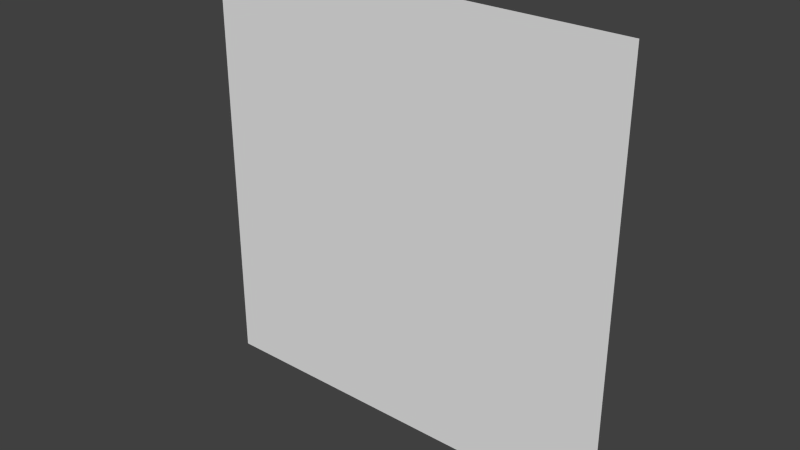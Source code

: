 # Source: mountains.blend  (saved by Blender 2.76.0; exported with 4.5.12 LTS)
import bpy
from mathutils import Matrix  # noqa: F401  (used for matrix-valued properties, if any)

bpy.ops.wm.read_factory_settings(use_empty=True)
scene = bpy.context.scene
scene.name = 'Scene'

# ---- collections
col_collection_1 = bpy.data.collections.new('Collection 1'); scene.collection.children.link(col_collection_1)

# ---- world
world_world = bpy.data.worlds.new('World'); scene.world = world_world
world_world.color = (0.05088, 0.05088, 0.05088)
world_world.use_sun_shadow = False
world_world.sun_shadow_jitter_overblur = 0.0
world_world.cycles.sampling_method = 'MANUAL'
world_world.cycles.sample_map_resolution = 256

# ---- meshes
me_plane = bpy.data.meshes.new('Plane')
me_plane.from_pydata([(-16.0, 3.497e-07, 0.0), (-15.0, 3.497e-07, 0.0), (-14.0, 3.497e-07, 0.0), (-13.0, 3.497e-07, 0.0), (-12.0, 3.497e-07, 0.0), (-11.0, 3.497e-07, 0.0), (-10.0, 3.497e-07, 0.0), (-9.0, 3.497e-07, 0.0), (-8.0, 3.497e-07, 0.0), (-7.0, 3.497e-07, 0.0), (-6.0, 3.497e-07, 0.0), (-5.0, 3.497e-07, 0.0), (-4.0, 3.497e-07, 0.0), (-3.0, 3.497e-07, 0.0), (-2.0, 3.497e-07, 0.0), (-1.0, 3.497e-07, 0.0), (0.0, 3.497e-07, 0.0), (-16.0, 3.06e-07, 1.0), (-15.0, 3.06e-07, 1.0), (-14.0, 3.06e-07, 1.0), (-13.0, 3.06e-07, 1.0), (-12.0, 3.06e-07, 1.0), (-11.0, 3.06e-07, 1.0), (-10.0, 3.06e-07, 1.0), (-9.0, 3.06e-07, 1.0), (-8.0, 3.06e-07, 1.0), (-7.0, 3.06e-07, 1.0), (-6.0, 3.06e-07, 1.0), (-5.0, 3.06e-07, 1.0), (-4.0, 3.06e-07, 1.0), (-3.0, 3.06e-07, 1.0), (-2.0, 3.06e-07, 1.0), (-1.0, 3.06e-07, 1.0), (0.0, 3.06e-07, 1.0), (-16.0, 2.623e-07, 2.0), (-15.0, 2.623e-07, 2.0), (-14.0, 2.623e-07, 2.0), (-13.0, 2.623e-07, 2.0), (-12.0, 2.623e-07, 2.0), (-11.0, 2.623e-07, 2.0), (-10.0, 2.623e-07, 2.0), (-9.0, 2.623e-07, 2.0), (-8.0, 2.623e-07, 2.0), (-7.0, 2.623e-07, 2.0), (-6.0, 2.623e-07, 2.0), (-5.0, 2.623e-07, 2.0), (-4.0, 2.623e-07, 2.0), (-3.0, 2.623e-07, 2.0), (-2.0, 2.623e-07, 2.0), (-1.0, 2.623e-07, 2.0), (0.0, 2.623e-07, 2.0), (-16.0, 2.186e-07, 3.0), (-15.0, 2.186e-07, 3.0), (-14.0, 2.186e-07, 3.0), (-13.0, 2.186e-07, 3.0), (-12.0, 2.186e-07, 3.0), (-11.0, 2.186e-07, 3.0), (-10.0, 2.186e-07, 3.0), (-9.0, 2.186e-07, 3.0), (-8.0, 2.186e-07, 3.0), (-7.0, 2.186e-07, 3.0), (-6.0, 2.186e-07, 3.0), (-5.0, 2.186e-07, 3.0), (-4.0, 2.186e-07, 3.0), (-3.0, 2.186e-07, 3.0), (-2.0, 2.186e-07, 3.0), (-1.0, 2.186e-07, 3.0), (0.0, 2.186e-07, 3.0), (-16.0, 1.748e-07, 4.0), (-15.0, 1.748e-07, 4.0), (-14.0, 1.748e-07, 4.0), (-13.0, 1.748e-07, 4.0), (-12.0, 1.748e-07, 4.0), (-11.0, 1.748e-07, 4.0), (-10.0, 1.748e-07, 4.0), (-9.0, 1.748e-07, 4.0), (-8.0, 1.748e-07, 4.0), (-7.0, 1.748e-07, 4.0), (-6.0, 1.748e-07, 4.0), (-5.0, 1.748e-07, 4.0), (-4.0, 1.748e-07, 4.0), (-3.0, 1.748e-07, 4.0), (-2.0, 1.748e-07, 4.0), (-1.0, 1.748e-07, 4.0), (0.0, 1.748e-07, 4.0), (-16.0, 1.311e-07, 5.0), (-15.0, 1.311e-07, 5.0), (-14.0, 1.311e-07, 5.0), (-13.0, 1.311e-07, 5.0), (-12.0, 1.311e-07, 5.0), (-11.0, 1.311e-07, 5.0), (-10.0, 1.311e-07, 5.0), (-9.0, 1.311e-07, 5.0), (-8.0, 1.311e-07, 5.0), (-7.0, 1.311e-07, 5.0), (-6.0, 1.311e-07, 5.0), (-5.0, 1.311e-07, 5.0), (-4.0, 1.311e-07, 5.0), (-3.0, 1.311e-07, 5.0), (-2.0, 1.311e-07, 5.0), (-1.0, 1.311e-07, 5.0), (0.0, 1.311e-07, 5.0), (-16.0, 8.742e-08, 6.0), (-15.0, 8.742e-08, 6.0), (-14.0, 8.742e-08, 6.0), (-13.0, 8.742e-08, 6.0), (-12.0, 8.742e-08, 6.0), (-11.0, 8.742e-08, 6.0), (-10.0, 8.742e-08, 6.0), (-9.0, 8.742e-08, 6.0), (-8.0, 8.742e-08, 6.0), (-7.0, 8.742e-08, 6.0), (-6.0, 8.742e-08, 6.0), (-5.0, 8.742e-08, 6.0), (-4.0, 8.742e-08, 6.0), (-3.0, 8.742e-08, 6.0), (-2.0, 8.742e-08, 6.0), (-1.0, 8.742e-08, 6.0), (0.0, 8.742e-08, 6.0), (-16.0, 4.371e-08, 7.0), (-15.0, 4.371e-08, 7.0), (-14.0, 4.371e-08, 7.0), (-13.0, 4.371e-08, 7.0), (-12.0, 4.371e-08, 7.0), (-11.0, 4.371e-08, 7.0), (-10.0, 4.371e-08, 7.0), (-9.0, 4.371e-08, 7.0), (-8.0, 4.371e-08, 7.0), (-7.0, 4.371e-08, 7.0), (-6.0, 4.371e-08, 7.0), (-5.0, 4.371e-08, 7.0), (-4.0, 4.371e-08, 7.0), (-3.0, 4.371e-08, 7.0), (-2.0, 4.371e-08, 7.0), (-1.0, 4.371e-08, 7.0), (0.0, 4.371e-08, 7.0), (-16.0, 0.0, 8.0), (-15.0, 0.0, 8.0), (-14.0, 0.0, 8.0), (-13.0, 0.0, 8.0), (-12.0, 0.0, 8.0), (-11.0, 0.0, 8.0), (-10.0, 0.0, 8.0), (-9.0, 0.0, 8.0), (-8.0, 0.0, 8.0), (-7.0, 0.0, 8.0), (-6.0, 0.0, 8.0), (-5.0, 0.0, 8.0), (-4.0, 0.0, 8.0), (-3.0, 0.0, 8.0), (-2.0, 0.0, 8.0), (-1.0, 0.0, 8.0), (0.0, 0.0, 8.0), (-16.0, -4.371e-08, 9.0), (-15.0, -4.371e-08, 9.0), (-14.0, -4.371e-08, 9.0), (-13.0, -4.371e-08, 9.0), (-12.0, -4.371e-08, 9.0), (-11.0, -4.371e-08, 9.0), (-10.0, -4.371e-08, 9.0), (-9.0, -4.371e-08, 9.0), (-8.0, -4.371e-08, 9.0), (-7.0, -4.371e-08, 9.0), (-6.0, -4.371e-08, 9.0), (-5.0, -4.371e-08, 9.0), (-4.0, -4.371e-08, 9.0), (-3.0, -4.371e-08, 9.0), (-2.0, -4.371e-08, 9.0), (-1.0, -4.371e-08, 9.0), (0.0, -4.371e-08, 9.0), (-16.0, -8.742e-08, 10.0), (-15.0, -8.742e-08, 10.0), (-14.0, -8.742e-08, 10.0), (-13.0, -8.742e-08, 10.0), (-12.0, -8.742e-08, 10.0), (-11.0, -8.742e-08, 10.0), (-10.0, -8.742e-08, 10.0), (-9.0, -8.742e-08, 10.0), (-8.0, -8.742e-08, 10.0), (-7.0, -8.742e-08, 10.0), (-6.0, -8.742e-08, 10.0), (-5.0, -8.742e-08, 10.0), (-4.0, -8.742e-08, 10.0), (-3.0, -8.742e-08, 10.0), (-2.0, -8.742e-08, 10.0), (-1.0, -8.742e-08, 10.0), (0.0, -8.742e-08, 10.0), (-16.0, -1.311e-07, 11.0), (-15.0, -1.311e-07, 11.0), (-14.0, -1.311e-07, 11.0), (-13.0, -1.311e-07, 11.0), (-12.0, -1.311e-07, 11.0), (-11.0, -1.311e-07, 11.0), (-10.0, -1.311e-07, 11.0), (-9.0, -1.311e-07, 11.0), (-8.0, -1.311e-07, 11.0), (-7.0, -1.311e-07, 11.0), (-6.0, -1.311e-07, 11.0), (-5.0, -1.311e-07, 11.0), (-4.0, -1.311e-07, 11.0), (-3.0, -1.311e-07, 11.0), (-2.0, -1.311e-07, 11.0), (-1.0, -1.311e-07, 11.0), (0.0, -1.311e-07, 11.0), (-16.0, -1.748e-07, 12.0), (-15.0, -1.748e-07, 12.0), (-14.0, -1.748e-07, 12.0), (-13.0, -1.748e-07, 12.0), (-12.0, -1.748e-07, 12.0), (-11.0, -1.748e-07, 12.0), (-10.0, -1.748e-07, 12.0), (-9.0, -1.748e-07, 12.0), (-8.0, -1.748e-07, 12.0), (-7.0, -1.748e-07, 12.0), (-6.0, -1.748e-07, 12.0), (-5.0, -1.748e-07, 12.0), (-4.0, -1.748e-07, 12.0), (-3.0, -1.748e-07, 12.0), (-2.0, -1.748e-07, 12.0), (-1.0, -1.748e-07, 12.0), (0.0, -1.748e-07, 12.0), (-16.0, -2.186e-07, 13.0), (-15.0, -2.186e-07, 13.0), (-14.0, -2.186e-07, 13.0), (-13.0, -2.186e-07, 13.0), (-12.0, -2.186e-07, 13.0), (-11.0, -2.186e-07, 13.0), (-10.0, -2.186e-07, 13.0), (-9.0, -2.186e-07, 13.0), (-8.0, -2.186e-07, 13.0), (-7.0, -2.186e-07, 13.0), (-6.0, -2.186e-07, 13.0), (-5.0, -2.186e-07, 13.0), (-4.0, -2.186e-07, 13.0), (-3.0, -2.186e-07, 13.0), (-2.0, -2.186e-07, 13.0), (-1.0, -2.186e-07, 13.0), (0.0, -2.186e-07, 13.0), (-16.0, -2.623e-07, 14.0), (-15.0, -2.623e-07, 14.0), (-14.0, -2.623e-07, 14.0), (-13.0, -2.623e-07, 14.0), (-12.0, -2.623e-07, 14.0), (-11.0, -2.623e-07, 14.0), (-10.0, -2.623e-07, 14.0), (-9.0, -2.623e-07, 14.0), (-8.0, -2.623e-07, 14.0), (-7.0, -2.623e-07, 14.0), (-6.0, -2.623e-07, 14.0), (-5.0, -2.623e-07, 14.0), (-4.0, -2.623e-07, 14.0), (-3.0, -2.623e-07, 14.0), (-2.0, -2.623e-07, 14.0), (-1.0, -2.623e-07, 14.0), (0.0, -2.623e-07, 14.0), (-16.0, -3.06e-07, 15.0), (-15.0, -3.06e-07, 15.0), (-14.0, -3.06e-07, 15.0), (-13.0, -3.06e-07, 15.0), (-12.0, -3.06e-07, 15.0), (-11.0, -3.06e-07, 15.0), (-10.0, -3.06e-07, 15.0), (-9.0, -3.06e-07, 15.0), (-8.0, -3.06e-07, 15.0), (-7.0, -3.06e-07, 15.0), (-6.0, -3.06e-07, 15.0), (-5.0, -3.06e-07, 15.0), (-4.0, -3.06e-07, 15.0), (-3.0, -3.06e-07, 15.0), (-2.0, -3.06e-07, 15.0), (-1.0, -3.06e-07, 15.0), (0.0, -3.06e-07, 15.0), (-16.0, -3.497e-07, 16.0), (-15.0, -3.497e-07, 16.0), (-14.0, -3.497e-07, 16.0), (-13.0, -3.497e-07, 16.0), (-12.0, -3.497e-07, 16.0), (-11.0, -3.497e-07, 16.0), (-10.0, -3.497e-07, 16.0), (-9.0, -3.497e-07, 16.0), (-8.0, -3.497e-07, 16.0), (-7.0, -3.497e-07, 16.0), (-6.0, -3.497e-07, 16.0), (-5.0, -3.497e-07, 16.0), (-4.0, -3.497e-07, 16.0), (-3.0, -3.497e-07, 16.0), (-2.0, -3.497e-07, 16.0), (-1.0, -3.497e-07, 16.0), (0.0, -3.497e-07, 16.0)], [], [(0, 17, 18, 1), (1, 18, 19, 2), (2, 19, 20, 3), (3, 20, 21, 4), (4, 21, 22, 5), (5, 22, 23, 6), (6, 23, 24, 7), (7, 24, 25, 8), (8, 25, 26, 9), (9, 26, 27, 10), (10, 27, 28, 11), (11, 28, 29, 12), (12, 29, 30, 13), (13, 30, 31, 14), (14, 31, 32, 15), (15, 32, 33, 16), (17, 34, 35, 18), (18, 35, 36, 19), (19, 36, 37, 20), (20, 37, 38, 21), (21, 38, 39, 22), (22, 39, 40, 23), (23, 40, 41, 24), (24, 41, 42, 25), (25, 42, 43, 26), (26, 43, 44, 27), (27, 44, 45, 28), (28, 45, 46, 29), (29, 46, 47, 30), (30, 47, 48, 31), (31, 48, 49, 32), (32, 49, 50, 33), (34, 51, 52, 35), (35, 52, 53, 36), (36, 53, 54, 37), (37, 54, 55, 38), (38, 55, 56, 39), (39, 56, 57, 40), (40, 57, 58, 41), (41, 58, 59, 42), (42, 59, 60, 43), (43, 60, 61, 44), (44, 61, 62, 45), (45, 62, 63, 46), (46, 63, 64, 47), (47, 64, 65, 48), (48, 65, 66, 49), (49, 66, 67, 50), (51, 68, 69, 52), (52, 69, 70, 53), (53, 70, 71, 54), (54, 71, 72, 55), (55, 72, 73, 56), (56, 73, 74, 57), (57, 74, 75, 58), (58, 75, 76, 59), (59, 76, 77, 60), (60, 77, 78, 61), (61, 78, 79, 62), (62, 79, 80, 63), (63, 80, 81, 64), (64, 81, 82, 65), (65, 82, 83, 66), (66, 83, 84, 67), (68, 85, 86, 69), (69, 86, 87, 70), (70, 87, 88, 71), (71, 88, 89, 72), (72, 89, 90, 73), (73, 90, 91, 74), (74, 91, 92, 75), (75, 92, 93, 76), (76, 93, 94, 77), (77, 94, 95, 78), (78, 95, 96, 79), (79, 96, 97, 80), (80, 97, 98, 81), (81, 98, 99, 82), (82, 99, 100, 83), (83, 100, 101, 84), (85, 102, 103, 86), (86, 103, 104, 87), (87, 104, 105, 88), (88, 105, 106, 89), (89, 106, 107, 90), (90, 107, 108, 91), (91, 108, 109, 92), (92, 109, 110, 93), (93, 110, 111, 94), (94, 111, 112, 95), (95, 112, 113, 96), (96, 113, 114, 97), (97, 114, 115, 98), (98, 115, 116, 99), (99, 116, 117, 100), (100, 117, 118, 101), (102, 119, 120, 103), (103, 120, 121, 104), (104, 121, 122, 105), (105, 122, 123, 106), (106, 123, 124, 107), (107, 124, 125, 108), (108, 125, 126, 109), (109, 126, 127, 110), (110, 127, 128, 111), (111, 128, 129, 112), (112, 129, 130, 113), (113, 130, 131, 114), (114, 131, 132, 115), (115, 132, 133, 116), (116, 133, 134, 117), (117, 134, 135, 118), (119, 136, 137, 120), (120, 137, 138, 121), (121, 138, 139, 122), (122, 139, 140, 123), (123, 140, 141, 124), (124, 141, 142, 125), (125, 142, 143, 126), (126, 143, 144, 127), (127, 144, 145, 128), (128, 145, 146, 129), (129, 146, 147, 130), (130, 147, 148, 131), (131, 148, 149, 132), (132, 149, 150, 133), (133, 150, 151, 134), (134, 151, 152, 135), (136, 153, 154, 137), (137, 154, 155, 138), (138, 155, 156, 139), (139, 156, 157, 140), (140, 157, 158, 141), (141, 158, 159, 142), (142, 159, 160, 143), (143, 160, 161, 144), (144, 161, 162, 145), (145, 162, 163, 146), (146, 163, 164, 147), (147, 164, 165, 148), (148, 165, 166, 149), (149, 166, 167, 150), (150, 167, 168, 151), (151, 168, 169, 152), (153, 170, 171, 154), (154, 171, 172, 155), (155, 172, 173, 156), (156, 173, 174, 157), (157, 174, 175, 158), (158, 175, 176, 159), (159, 176, 177, 160), (160, 177, 178, 161), (161, 178, 179, 162), (162, 179, 180, 163), (163, 180, 181, 164), (164, 181, 182, 165), (165, 182, 183, 166), (166, 183, 184, 167), (167, 184, 185, 168), (168, 185, 186, 169), (170, 187, 188, 171), (171, 188, 189, 172), (172, 189, 190, 173), (173, 190, 191, 174), (174, 191, 192, 175), (175, 192, 193, 176), (176, 193, 194, 177), (177, 194, 195, 178), (178, 195, 196, 179), (179, 196, 197, 180), (180, 197, 198, 181), (181, 198, 199, 182), (182, 199, 200, 183), (183, 200, 201, 184), (184, 201, 202, 185), (185, 202, 203, 186), (187, 204, 205, 188), (188, 205, 206, 189), (189, 206, 207, 190), (190, 207, 208, 191), (191, 208, 209, 192), (192, 209, 210, 193), (193, 210, 211, 194), (194, 211, 212, 195), (195, 212, 213, 196), (196, 213, 214, 197), (197, 214, 215, 198), (198, 215, 216, 199), (199, 216, 217, 200), (200, 217, 218, 201), (201, 218, 219, 202), (202, 219, 220, 203), (204, 221, 222, 205), (205, 222, 223, 206), (206, 223, 224, 207), (207, 224, 225, 208), (208, 225, 226, 209), (209, 226, 227, 210), (210, 227, 228, 211), (211, 228, 229, 212), (212, 229, 230, 213), (213, 230, 231, 214), (214, 231, 232, 215), (215, 232, 233, 216), (216, 233, 234, 217), (217, 234, 235, 218), (218, 235, 236, 219), (219, 236, 237, 220), (221, 238, 239, 222), (222, 239, 240, 223), (223, 240, 241, 224), (224, 241, 242, 225), (225, 242, 243, 226), (226, 243, 244, 227), (227, 244, 245, 228), (228, 245, 246, 229), (229, 246, 247, 230), (230, 247, 248, 231), (231, 248, 249, 232), (232, 249, 250, 233), (233, 250, 251, 234), (234, 251, 252, 235), (235, 252, 253, 236), (236, 253, 254, 237), (238, 255, 256, 239), (239, 256, 257, 240), (240, 257, 258, 241), (241, 258, 259, 242), (242, 259, 260, 243), (243, 260, 261, 244), (244, 261, 262, 245), (245, 262, 263, 246), (246, 263, 264, 247), (247, 264, 265, 248), (248, 265, 266, 249), (249, 266, 267, 250), (250, 267, 268, 251), (251, 268, 269, 252), (252, 269, 270, 253), (253, 270, 271, 254), (255, 272, 273, 256), (256, 273, 274, 257), (257, 274, 275, 258), (258, 275, 276, 259), (259, 276, 277, 260), (260, 277, 278, 261), (261, 278, 279, 262), (262, 279, 280, 263), (263, 280, 281, 264), (264, 281, 282, 265), (265, 282, 283, 266), (266, 283, 284, 267), (267, 284, 285, 268), (268, 285, 286, 269), (269, 286, 287, 270), (270, 287, 288, 271)])
me_plane.use_remesh_preserve_volume = False
me_plane.use_remesh_preserve_attributes = False
me_plane.use_mirror_vertex_groups = False
me_plane.update()

# ---- objects
ob_plane = bpy.data.objects.new('Plane', me_plane)

# ---- transforms, parenting, visibility, modifiers, constraints
ob_plane.location = (0.0, 0.0, 0.0)
ob_plane.lineart.crease_threshold = 0.0
_m = ob_plane.modifiers.new('Array', 'ARRAY')
_m.count = 1
_m.constant_offset_displace = (0.0, 0.0, 0.0)
_m.relative_offset_displace = (0.0, 0.0, 1.0)

# ---- collection membership
col_collection_1.objects.link(ob_plane)

# ---- scene / render settings (as saved in the file)
scene.frame_start = 1; scene.frame_end = 250; scene.frame_set(2)
scene.render.engine = 'BLENDER_EEVEE_NEXT'
scene.render.resolution_percentage = 50
scene.render.dither_intensity = 0.0
scene.cycles.use_denoising = False
scene.cycles.samples = 10
scene.cycles.sampling_pattern = 'TABULATED_SOBOL'
scene.cycles.light_sampling_threshold = 0.0
scene.cycles.use_adaptive_sampling = False
scene.cycles.use_light_tree = False
scene.cycles.blur_glossy = 0.0
scene.cycles.pixel_filter_type = 'GAUSSIAN'
scene.cycles.sample_clamp_indirect = 0.0
scene.view_settings.view_transform = 'Standard'
bpy.context.view_layer.update()

# ---- added for rendering (the .blend has no active camera and no usable light): camera, sun
cam_auto = bpy.data.cameras.new('AutoCamera')
cam_auto.lens = 50.0
cam_auto.sensor_width = 36.0
cam_auto.clip_end = 1000.0
ob_auto_camera = bpy.data.objects.new('AutoCamera', cam_auto)
scene.collection.objects.link(ob_auto_camera)
ob_auto_camera.location = (12.9354, -25.1225, 24.7484)
ob_auto_camera.rotation_euler = (1.09748, -7.21219e-08, 0.694738)
scene.camera = ob_auto_camera
light_auto_sun = bpy.data.lights.new('AutoSun', 'SUN')
light_auto_sun.energy = 3.0
light_auto_sun.angle = 0.0523599
ob_auto_sun = bpy.data.objects.new('AutoSun', light_auto_sun)
scene.collection.objects.link(ob_auto_sun)
ob_auto_sun.rotation_euler = (0.872665, 0.174533, 0.523599)
bpy.context.view_layer.update()
